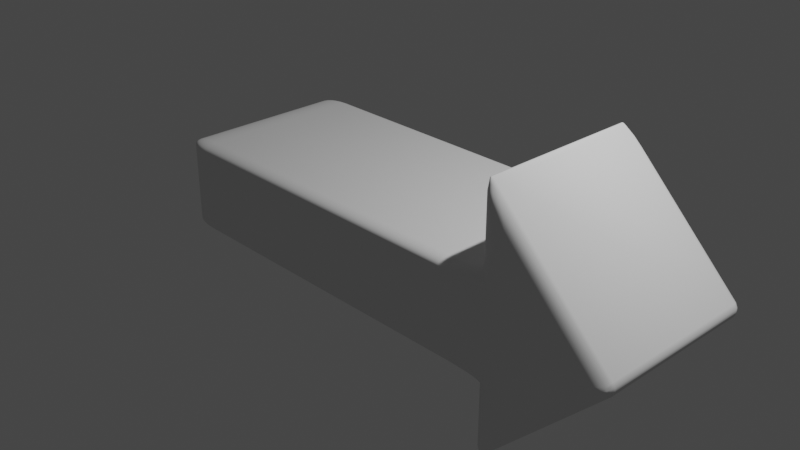 # Source: arrow.blend  (saved by Blender 2.91.10; exported with 4.5.12 LTS)
import bpy
from mathutils import Matrix  # noqa: F401  (used for matrix-valued properties, if any)

bpy.ops.wm.read_factory_settings(use_empty=True)
scene = bpy.context.scene
scene.name = 'Scene'

# ---- collections
col_collection = bpy.data.collections.new('Collection'); scene.collection.children.link(col_collection)

# ---- world
world_world = bpy.data.worlds.new('World'); scene.world = world_world
world_world.use_nodes = True; world_world.node_tree.nodes.clear()
_N = world_world.node_tree.nodes; _L = world_world.node_tree.links
n0 = _N.new('ShaderNodeOutputWorld'); n0.name = 'World Output'; n0.location = (300, 300)
n1 = _N.new('ShaderNodeBackground'); n1.name = 'Background'; n1.location = (10, 300)
n1.inputs[0].default_value = (0.05088, 0.05088, 0.05088, 1.0)
_L.new(n1.outputs[0], n0.inputs[0])
n0.is_active_output = True
world_world.color = (0.05088, 0.05088, 0.05088)
world_world.use_sun_shadow = False
world_world.sun_shadow_jitter_overblur = 0.0

# ---- cameras
cam_camera = bpy.data.cameras.new('Camera')
cam_camera.clip_end = 100.0
cam_camera.ortho_scale = 7.314

# ---- lights
light_light = bpy.data.lights.new('Light', 'POINT')
light_light.transmission_factor = 0.0
light_light.energy = 1000.0
light_light.shadow_soft_size = 0.1
light_light.shadow_maximum_resolution = 0.006
light_light.use_absolute_resolution = True

# ---- meshes
me_cube_001 = bpy.data.meshes.new('Cube.001')
me_cube_001.from_pydata([(0.8788, -1.0, 2.826), (0.8788, 1.0, 2.826), (0.8788, -1.0, -2.826), (1.511, -1.0, 0.0), (0.8788, 1.0, -2.826), (1.511, 1.0, 0.0), (-1.0, -1.0, -1.0), (-1.0, -1.0, 1.0), (-1.0, 1.0, -1.0), (-1.0, 1.0, 1.0), (0.8788, 1.0, -1.0), (0.8788, 1.0, 1.0), (0.8788, -1.0, -1.0), (0.8788, -1.0, 1.0)], [], [(4, 5, 3, 2), (5, 1, 0, 3), (6, 7, 9, 8), (4, 2, 12, 10), (13, 0, 1, 11), (10, 8, 9, 11), (7, 6, 12, 13), (6, 8, 10, 12), (9, 7, 13, 11), (2, 3, 0, 13, 12), (1, 5, 4, 10, 11)])
me_cube_001.polygons.foreach_set('use_smooth', [True] * 11)
_uv = me_cube_001.uv_layers.new(name='UVMap')
_uv.uv.foreach_set('vector', [0.375, 0.5, 0.625, 0.5, 0.625, 0.75, 0.375, 0.75, 0.625, 0.5, 0.875, 0.5, 0.875, 0.75, 0.625, 0.75, 0.375, 0.0, 0.625, 0.0, 0.625, 0.25, 0.375, 0.25, 0.375, 0.5, 0.375, 0.75, 0.5365, 0.75, 0.5365, 0.5, 0.7135, 0.75, 0.875, 0.75, 0.875, 0.5, 0.7135, 0.5, 0.375, 0.4848, 0.375, 0.25, 0.625, 0.25, 0.625, 0.4848, 0.625, 1.0, 0.375, 1.0, 0.375, 0.7652, 0.625, 0.7652, 0.125, 0.75, 0.125, 0.5, 0.3598, 0.5, 0.3598, 0.75, 0.875, 0.5, 0.875, 0.75, 0.6402, 0.75, 0.6402, 0.5, 0.375, 0.75, 0.625, 0.75, 0.875, 0.75, 0.625, 0.7652, 0.5365, 0.75, 0.875, 0.5, 0.625, 0.5, 0.375, 0.5, 0.375, 0.4848, 0.7135, 0.5])
me_cube_001.use_remesh_fix_poles = True
me_cube_001.use_remesh_preserve_attributes = False
me_cube_001.use_mirror_vertex_groups = False
me_cube_001.update()

# ---- objects
ob_light = bpy.data.objects.new('Light', light_light)
ob_camera = bpy.data.objects.new('Camera', cam_camera)
ob_cube = bpy.data.objects.new('Cube', me_cube_001)

# ---- transforms, parenting, visibility, modifiers, constraints
ob_light.location = (4.076, 1.005, 5.904)
ob_light.rotation_euler = (0.6503, 0.05522, 1.866)
ob_light.lock_rotations_4d = False
ob_light.empty_display_type = 'ARROWS'
ob_light.color = (0.0, 0.0, 0.0, 0.0)
ob_light.lineart.crease_threshold = 0.0
ob_camera.location = (7.359, -6.926, 4.958)
ob_camera.rotation_euler = (1.109, 0.0, 0.8149)
ob_camera.lock_rotations_4d = False
ob_camera.empty_display_type = 'ARROWS'
ob_camera.color = (0.0, 0.0, 0.0, 0.0)
ob_camera.display_type = 'WIRE'
ob_camera.lineart.crease_threshold = 0.0
ob_cube.location = (0.0, 0.0, 0.0)
ob_cube.scale = (2.236, 1.0, 0.5004)
ob_cube.lineart.crease_threshold = 0.0
_m = ob_cube.modifiers.new('Bevel', 'BEVEL')
_m.width = 0.14
_m.width_pct = 0.14
_m.segments = 6
_m.limit_method = 'NONE'

# ---- collection membership
col_collection.objects.link(ob_light)
col_collection.objects.link(ob_camera)
col_collection.objects.link(ob_cube)

# ---- scene / render settings (as saved in the file)
scene.camera = ob_camera
scene.frame_start = 1; scene.frame_end = 250; scene.frame_set(1)
scene.render.engine = 'BLENDER_EEVEE_NEXT'
scene.cycles.use_denoising = False
scene.cycles.samples = 128
scene.cycles.sampling_pattern = 'TABULATED_SOBOL'
scene.cycles.use_adaptive_sampling = False
scene.cycles.use_light_tree = False
scene.view_settings.view_transform = 'Filmic'
bpy.context.view_layer.update()
